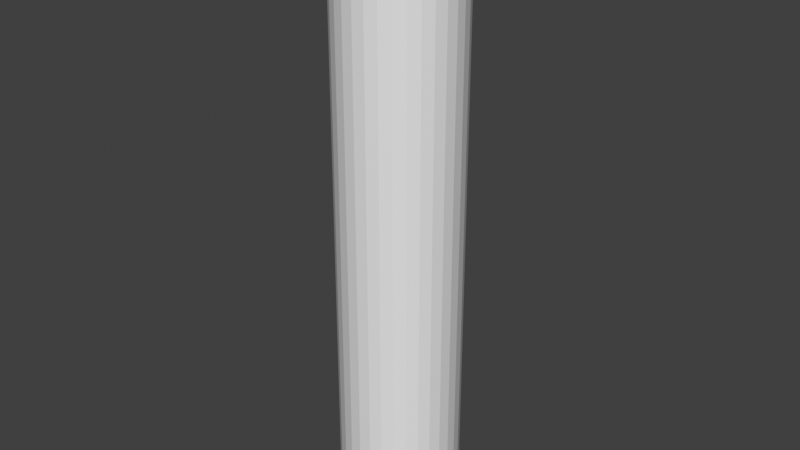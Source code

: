 # Source: post.blend  (saved by Blender 3.0.42; exported with 4.5.12 LTS)
import bpy
from mathutils import Matrix  # noqa: F401  (used for matrix-valued properties, if any)

bpy.ops.wm.read_factory_settings(use_empty=True)
scene = bpy.context.scene
scene.name = 'Scene'

# ---- collections
col_collection = bpy.data.collections.new('Collection'); scene.collection.children.link(col_collection)

# ---- materials (node trees are filled in below, after node groups)
mat_material = bpy.data.materials.new('Material')
mat_material.use_transparent_shadow = False

# ---- material node trees
mat_material.use_nodes = True; mat_material.node_tree.nodes.clear()
_N = mat_material.node_tree.nodes; _L = mat_material.node_tree.links
n0 = _N.new('ShaderNodeBsdfPrincipled'); n0.name = 'Principled BSDF'; n0.location = (10, 300)
n0.distribution = 'GGX'
n0.subsurface_method = 'BURLEY'
n0.inputs[3].default_value = 1.45
n0.inputs[27].default_value = (0.0, 0.0, 0.0, 1.0)
n0.inputs[28].default_value = 1.0
n1 = _N.new('ShaderNodeOutputMaterial'); n1.name = 'Material Output'; n1.location = (300, 300)
_L.new(n0.outputs[0], n1.inputs[0])
n1.is_active_output = True

# ---- world
world_world = bpy.data.worlds.new('World'); scene.world = world_world
world_world.use_nodes = True; world_world.node_tree.nodes.clear()
_N = world_world.node_tree.nodes; _L = world_world.node_tree.links
n0 = _N.new('ShaderNodeOutputWorld'); n0.name = 'World Output'; n0.location = (300, 300)
n1 = _N.new('ShaderNodeBackground'); n1.name = 'Background'; n1.location = (10, 300)
n1.inputs[0].default_value = (0.05088, 0.05088, 0.05088, 1.0)
_L.new(n1.outputs[0], n0.inputs[0])
n0.is_active_output = True
world_world.color = (0.05088, 0.05088, 0.05088)
world_world.use_sun_shadow = False
world_world.sun_shadow_jitter_overblur = 0.0

# ---- meshes
me_cylinder = bpy.data.meshes.new('Cylinder')
me_cylinder.from_pydata([(0.0, 1.0, -1.0), (0.0, 1.0, 1.0), (0.1951, 0.9808, -1.0), (0.1951, 0.9808, 1.0), (0.3827, 0.9239, -1.0), (0.3827, 0.9239, 1.0), (0.5556, 0.8315, -1.0), (0.5556, 0.8315, 1.0), (0.7071, 0.7071, -1.0), (0.7071, 0.7071, 1.0), (0.8315, 0.5556, -1.0), (0.8315, 0.5556, 1.0), (0.9239, 0.3827, -1.0), (0.9239, 0.3827, 1.0), (0.9808, 0.1951, -1.0), (0.9808, 0.1951, 1.0), (1.0, 7.55e-08, -1.0), (1.0, 7.55e-08, 1.0), (0.9808, -0.1951, -1.0), (0.9808, -0.1951, 1.0), (0.9239, -0.3827, -1.0), (0.9239, -0.3827, 1.0), (0.8315, -0.5556, -1.0), (0.8315, -0.5556, 1.0), (0.7071, -0.7071, -1.0), (0.7071, -0.7071, 1.0), (0.5556, -0.8315, -1.0), (0.5556, -0.8315, 1.0), (0.3827, -0.9239, -1.0), (0.3827, -0.9239, 1.0), (0.1951, -0.9808, -1.0), (0.1951, -0.9808, 1.0), (-3.258e-07, -1.0, -1.0), (-3.258e-07, -1.0, 1.0), (-0.1951, -0.9808, -1.0), (-0.1951, -0.9808, 1.0), (-0.3827, -0.9239, -1.0), (-0.3827, -0.9239, 1.0), (-0.5556, -0.8315, -1.0), (-0.5556, -0.8315, 1.0), (-0.7071, -0.7071, -1.0), (-0.7071, -0.7071, 1.0), (-0.8315, -0.5556, -1.0), (-0.8315, -0.5556, 1.0), (-0.9239, -0.3827, -1.0), (-0.9239, -0.3827, 1.0), (-0.9808, -0.1951, -1.0), (-0.9808, -0.1951, 1.0), (-1.0, 9.656e-07, -1.0), (-1.0, 9.656e-07, 1.0), (-0.9808, 0.1951, -1.0), (-0.9808, 0.1951, 1.0), (-0.9239, 0.3827, -1.0), (-0.9239, 0.3827, 1.0), (-0.8315, 0.5556, -1.0), (-0.8315, 0.5556, 1.0), (-0.7071, 0.7071, -1.0), (-0.7071, 0.7071, 1.0), (-0.5556, 0.8315, -1.0), (-0.5556, 0.8315, 1.0), (-0.3827, 0.9239, -1.0), (-0.3827, 0.9239, 1.0), (-0.1951, 0.9808, -1.0), (-0.1951, 0.9808, 1.0)], [], [(0, 1, 3, 2), (2, 3, 5, 4), (4, 5, 7, 6), (6, 7, 9, 8), (8, 9, 11, 10), (10, 11, 13, 12), (12, 13, 15, 14), (14, 15, 17, 16), (16, 17, 19, 18), (18, 19, 21, 20), (20, 21, 23, 22), (22, 23, 25, 24), (24, 25, 27, 26), (26, 27, 29, 28), (28, 29, 31, 30), (30, 31, 33, 32), (32, 33, 35, 34), (34, 35, 37, 36), (36, 37, 39, 38), (38, 39, 41, 40), (40, 41, 43, 42), (42, 43, 45, 44), (44, 45, 47, 46), (46, 47, 49, 48), (48, 49, 51, 50), (50, 51, 53, 52), (52, 53, 55, 54), (54, 55, 57, 56), (56, 57, 59, 58), (58, 59, 61, 60), (3, 1, 63, 61, 59, 57, 55, 53, 51, 49, 47, 45, 43, 41, 39, 37, 35, 33, 31, 29, 27, 25, 23, 21, 19, 17, 15, 13, 11, 9, 7, 5), (60, 61, 63, 62), (62, 63, 1, 0), (0, 2, 4, 6, 8, 10, 12, 14, 16, 18, 20, 22, 24, 26, 28, 30, 32, 34, 36, 38, 40, 42, 44, 46, 48, 50, 52, 54, 56, 58, 60, 62)])
_uv = me_cylinder.uv_layers.new(name='UVMap')
_uv.uv.foreach_set('vector', [1.0, 0.5, 1.0, 1.0, 0.9688, 1.0, 0.9688, 0.5, 0.9688, 0.5, 0.9688, 1.0, 0.9375, 1.0, 0.9375, 0.5, 0.9375, 0.5, 0.9375, 1.0, 0.9062, 1.0, 0.9062, 0.5, 0.9062, 0.5, 0.9062, 1.0, 0.875, 1.0, 0.875, 0.5, 0.875, 0.5, 0.875, 1.0, 0.8438, 1.0, 0.8438, 0.5, 0.8438, 0.5, 0.8438, 1.0, 0.8125, 1.0, 0.8125, 0.5, 0.8125, 0.5, 0.8125, 1.0, 0.7812, 1.0, 0.7812, 0.5, 0.7812, 0.5, 0.7812, 1.0, 0.75, 1.0, 0.75, 0.5, 0.75, 0.5, 0.75, 1.0, 0.7188, 1.0, 0.7188, 0.5, 0.7188, 0.5, 0.7188, 1.0, 0.6875, 1.0, 0.6875, 0.5, 0.6875, 0.5, 0.6875, 1.0, 0.6562, 1.0, 0.6562, 0.5, 0.6562, 0.5, 0.6562, 1.0, 0.625, 1.0, 0.625, 0.5, 0.625, 0.5, 0.625, 1.0, 0.5938, 1.0, 0.5938, 0.5, 0.5938, 0.5, 0.5938, 1.0, 0.5625, 1.0, 0.5625, 0.5, 0.5625, 0.5, 0.5625, 1.0, 0.5312, 1.0, 0.5312, 0.5, 0.5312, 0.5, 0.5312, 1.0, 0.5, 1.0, 0.5, 0.5, 0.5, 0.5, 0.5, 1.0, 0.4688, 1.0, 0.4688, 0.5, 0.4688, 0.5, 0.4688, 1.0, 0.4375, 1.0, 0.4375, 0.5, 0.4375, 0.5, 0.4375, 1.0, 0.4062, 1.0, 0.4062, 0.5, 0.4062, 0.5, 0.4062, 1.0, 0.375, 1.0, 0.375, 0.5, 0.375, 0.5, 0.375, 1.0, 0.3438, 1.0, 0.3438, 0.5, 0.3438, 0.5, 0.3438, 1.0, 0.3125, 1.0, 0.3125, 0.5, 0.3125, 0.5, 0.3125, 1.0, 0.2812, 1.0, 0.2812, 0.5, 0.2812, 0.5, 0.2812, 1.0, 0.25, 1.0, 0.25, 0.5, 0.25, 0.5, 0.25, 1.0, 0.2188, 1.0, 0.2188, 0.5, 0.2188, 0.5, 0.2188, 1.0, 0.1875, 1.0, 0.1875, 0.5, 0.1875, 0.5, 0.1875, 1.0, 0.1562, 1.0, 0.1562, 0.5, 0.1562, 0.5, 0.1562, 1.0, 0.125, 1.0, 0.125, 0.5, 0.125, 0.5, 0.125, 1.0, 0.09375, 1.0, 0.09375, 0.5, 0.09375, 0.5, 0.09375, 1.0, 0.0625, 1.0, 0.0625, 0.5, 0.2968, 0.4854, 0.25, 0.49, 0.2032, 0.4854, 0.1582, 0.4717, 0.1167, 0.4496, 0.08029, 0.4197, 0.05045, 0.3833, 0.02827, 0.3418, 0.01461, 0.2968, 0.01, 0.25, 0.01461, 0.2032, 0.02827, 0.1582, 0.05045, 0.1167, 0.08029, 0.08029, 0.1167, 0.05045, 0.1582, 0.02827, 0.2032, 0.01461, 0.25, 0.01, 0.2968, 0.01461, 0.3418, 0.02827, 0.3833, 0.05045, 0.4197, 0.08029, 0.4496, 0.1167, 0.4717, 0.1582, 0.4854, 0.2032, 0.49, 0.25, 0.4854, 0.2968, 0.4717, 0.3418, 0.4496, 0.3833, 0.4197, 0.4197, 0.3833, 0.4496, 0.3418, 0.4717, 0.0625, 0.5, 0.0625, 1.0, 0.03125, 1.0, 0.03125, 0.5, 0.03125, 0.5, 0.03125, 1.0, 0.0, 1.0, 0.0, 0.5, 0.75, 0.49, 0.7968, 0.4854, 0.8418, 0.4717, 0.8833, 0.4496, 0.9197, 0.4197, 0.9496, 0.3833, 0.9717, 0.3418, 0.9854, 0.2968, 0.99, 0.25, 0.9854, 0.2032, 0.9717, 0.1582, 0.9496, 0.1167, 0.9197, 0.08029, 0.8833, 0.05045, 0.8418, 0.02827, 0.7968, 0.01461, 0.75, 0.01, 0.7032, 0.01461, 0.6582, 0.02827, 0.6167, 0.05045, 0.5803, 0.08029, 0.5504, 0.1167, 0.5283, 0.1582, 0.5146, 0.2032, 0.51, 0.25, 0.5146, 0.2968, 0.5283, 0.3418, 0.5504, 0.3833, 0.5803, 0.4197, 0.6167, 0.4496, 0.6582, 0.4717, 0.7032, 0.4854])
me_cylinder.materials.append(mat_material)
me_cylinder.use_remesh_fix_poles = True
me_cylinder.use_remesh_preserve_attributes = False
me_cylinder.use_mirror_vertex_groups = False
me_cylinder.update()

# ---- objects
ob_cylinder = bpy.data.objects.new('Cylinder', me_cylinder)

# ---- transforms, parenting, visibility, modifiers, constraints
ob_cylinder.location = (0.0, 0.0, 0.0)
ob_cylinder.scale = (0.2, 0.2, 1.0)
ob_cylinder.lineart.crease_threshold = 0.0

# ---- collection membership
col_collection.objects.link(ob_cylinder)

# ---- scene / render settings (as saved in the file)
scene.frame_start = 1; scene.frame_end = 250; scene.frame_set(1)
scene.render.engine = 'BLENDER_EEVEE_NEXT'
scene.cycles.use_denoising = False
scene.cycles.samples = 128
scene.cycles.sampling_pattern = 'TABULATED_SOBOL'
scene.cycles.use_adaptive_sampling = False
scene.cycles.use_light_tree = False
scene.view_settings.view_transform = 'Standard'
bpy.context.view_layer.update()

# ---- added for rendering (the .blend has no active camera and no usable light): camera, sun
cam_auto = bpy.data.cameras.new('AutoCamera')
cam_auto.lens = 50.0
cam_auto.sensor_width = 36.0
cam_auto.clip_end = 1000.0
ob_auto_camera = bpy.data.objects.new('AutoCamera', cam_auto)
scene.collection.objects.link(ob_auto_camera)
ob_auto_camera.location = (1.92304, -2.30765, 1.53843)
ob_auto_camera.rotation_euler = (1.09748, -7.21219e-08, 0.694738)
scene.camera = ob_auto_camera
light_auto_sun = bpy.data.lights.new('AutoSun', 'SUN')
light_auto_sun.energy = 3.0
light_auto_sun.angle = 0.0523599
ob_auto_sun = bpy.data.objects.new('AutoSun', light_auto_sun)
scene.collection.objects.link(ob_auto_sun)
ob_auto_sun.rotation_euler = (0.872665, 0.174533, 0.523599)
bpy.context.view_layer.update()

